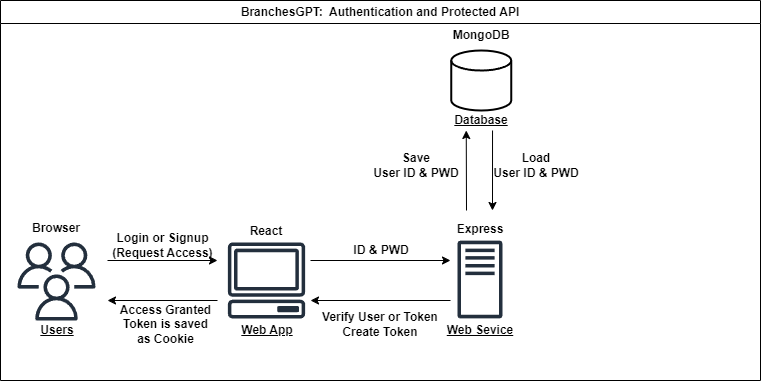

The diagram above was exported from draw.io. Its source (the exported page's mxGraphModel, read from the mxfile embedded in the PNG):
<mxGraphModel dx="1098" dy="854" grid="1" gridSize="10" guides="1" tooltips="1" connect="1" arrows="1" fold="1" page="1" pageScale="1" pageWidth="1169" pageHeight="827" math="0" shadow="0">
  <root>
    <mxCell id="0" />
    <mxCell id="1" parent="0" />
    <mxCell id="WpwVwKByF3UNIcM4Ep1F-1" value="" style="sketch=0;outlineConnect=0;fontColor=#232F3E;gradientColor=none;fillColor=#232F3D;strokeColor=none;dashed=0;verticalLabelPosition=bottom;verticalAlign=top;align=center;html=1;fontSize=12;fontStyle=1;aspect=fixed;pointerEvents=1;shape=mxgraph.aws4.traditional_server;" parent="1" vertex="1">
      <mxGeometry x="677" y="340" width="45" height="78" as="geometry" />
    </mxCell>
    <mxCell id="WpwVwKByF3UNIcM4Ep1F-4" value="" style="sketch=0;outlineConnect=0;fontColor=#232F3E;gradientColor=none;fillColor=#232F3D;strokeColor=none;dashed=0;verticalLabelPosition=bottom;verticalAlign=top;align=center;html=1;fontSize=12;fontStyle=1;aspect=fixed;pointerEvents=1;shape=mxgraph.aws4.client;" parent="1" vertex="1">
      <mxGeometry x="447" y="342" width="78" height="76" as="geometry" />
    </mxCell>
    <mxCell id="WpwVwKByF3UNIcM4Ep1F-5" value="" style="sketch=0;outlineConnect=0;fontColor=#232F3E;gradientColor=none;fillColor=#232F3D;strokeColor=none;dashed=0;verticalLabelPosition=bottom;verticalAlign=top;align=center;html=1;fontSize=12;fontStyle=1;aspect=fixed;pointerEvents=1;shape=mxgraph.aws4.users;" parent="1" vertex="1">
      <mxGeometry x="237" y="342" width="78" height="78" as="geometry" />
    </mxCell>
    <mxCell id="WpwVwKByF3UNIcM4Ep1F-6" value="" style="endArrow=classic;html=1;rounded=0;fontStyle=1" parent="1" edge="1">
      <mxGeometry width="50" height="50" relative="1" as="geometry">
        <mxPoint x="327" y="360" as="sourcePoint" />
        <mxPoint x="437" y="360" as="targetPoint" />
      </mxGeometry>
    </mxCell>
    <mxCell id="WpwVwKByF3UNIcM4Ep1F-7" value="" style="endArrow=classic;html=1;rounded=0;fontStyle=1" parent="1" edge="1">
      <mxGeometry width="50" height="50" relative="1" as="geometry">
        <mxPoint x="437" y="400" as="sourcePoint" />
        <mxPoint x="327" y="400" as="targetPoint" />
      </mxGeometry>
    </mxCell>
    <mxCell id="WpwVwKByF3UNIcM4Ep1F-10" value="" style="endArrow=classic;html=1;rounded=0;fontStyle=1" parent="1" edge="1">
      <mxGeometry width="50" height="50" relative="1" as="geometry">
        <mxPoint x="530" y="360" as="sourcePoint" />
        <mxPoint x="670" y="360" as="targetPoint" />
      </mxGeometry>
    </mxCell>
    <mxCell id="WpwVwKByF3UNIcM4Ep1F-12" value="" style="endArrow=classic;html=1;rounded=0;fontStyle=1" parent="1" edge="1">
      <mxGeometry width="50" height="50" relative="1" as="geometry">
        <mxPoint x="670" y="400" as="sourcePoint" />
        <mxPoint x="530" y="400" as="targetPoint" />
      </mxGeometry>
    </mxCell>
    <mxCell id="WpwVwKByF3UNIcM4Ep1F-16" value="&lt;span&gt;&lt;u&gt;Users&lt;/u&gt;&lt;/span&gt;" style="text;html=1;align=center;verticalAlign=middle;whiteSpace=wrap;rounded=0;fontStyle=1" parent="1" vertex="1">
      <mxGeometry x="237" y="420" width="80" height="20" as="geometry" />
    </mxCell>
    <mxCell id="WpwVwKByF3UNIcM4Ep1F-17" value="&lt;span&gt;&lt;u&gt;Web App&lt;/u&gt;&lt;/span&gt;" style="text;html=1;align=center;verticalAlign=middle;whiteSpace=wrap;rounded=0;fontStyle=1" parent="1" vertex="1">
      <mxGeometry x="447" y="420" width="80" height="20" as="geometry" />
    </mxCell>
    <mxCell id="WpwVwKByF3UNIcM4Ep1F-18" value="&lt;span&gt;&lt;u&gt;Web Sevice&lt;/u&gt;&lt;/span&gt;" style="text;html=1;align=center;verticalAlign=middle;whiteSpace=wrap;rounded=0;fontStyle=1" parent="1" vertex="1">
      <mxGeometry x="659.5" y="420" width="80" height="20" as="geometry" />
    </mxCell>
    <mxCell id="WpwVwKByF3UNIcM4Ep1F-19" value="React" style="text;html=1;align=center;verticalAlign=middle;whiteSpace=wrap;rounded=0;fontStyle=1" parent="1" vertex="1">
      <mxGeometry x="446" y="320" width="80" height="22" as="geometry" />
    </mxCell>
    <mxCell id="WpwVwKByF3UNIcM4Ep1F-21" value="Express" style="text;html=1;align=center;verticalAlign=middle;whiteSpace=wrap;rounded=0;fontStyle=1" parent="1" vertex="1">
      <mxGeometry x="665.75" y="316" width="67.5" height="26" as="geometry" />
    </mxCell>
    <mxCell id="WpwVwKByF3UNIcM4Ep1F-22" value="" style="strokeWidth=2;html=1;shape=mxgraph.flowchart.database;whiteSpace=wrap;fontStyle=1" parent="1" vertex="1">
      <mxGeometry x="670.75" y="150" width="60" height="60" as="geometry" />
    </mxCell>
    <mxCell id="WpwVwKByF3UNIcM4Ep1F-23" value="&lt;span&gt;&lt;u&gt;Database&lt;/u&gt;&lt;/span&gt;" style="text;html=1;align=center;verticalAlign=middle;whiteSpace=wrap;rounded=0;fontStyle=1" parent="1" vertex="1">
      <mxGeometry x="670.75" y="210" width="60" height="20" as="geometry" />
    </mxCell>
    <mxCell id="WpwVwKByF3UNIcM4Ep1F-24" value="MongoDB" style="text;html=1;align=center;verticalAlign=middle;whiteSpace=wrap;rounded=0;fontStyle=1" parent="1" vertex="1">
      <mxGeometry x="670.75" y="120" width="60" height="30" as="geometry" />
    </mxCell>
    <mxCell id="WpwVwKByF3UNIcM4Ep1F-27" value="" style="endArrow=classic;html=1;rounded=0;fontStyle=1;entryX=0.25;entryY=1;entryDx=0;entryDy=0;" parent="1" target="WpwVwKByF3UNIcM4Ep1F-23" edge="1">
      <mxGeometry width="50" height="50" relative="1" as="geometry">
        <mxPoint x="686" y="310" as="sourcePoint" />
        <mxPoint x="688" y="260" as="targetPoint" />
      </mxGeometry>
    </mxCell>
    <mxCell id="WpwVwKByF3UNIcM4Ep1F-28" value="" style="endArrow=classic;html=1;rounded=0;fontStyle=1;entryX=0.611;entryY=-0.231;entryDx=0;entryDy=0;entryPerimeter=0;exitX=0.688;exitY=1;exitDx=0;exitDy=0;exitPerimeter=0;" parent="1" source="WpwVwKByF3UNIcM4Ep1F-23" edge="1">
      <mxGeometry width="50" height="50" relative="1" as="geometry">
        <mxPoint x="712" y="270" as="sourcePoint" />
        <mxPoint x="711.9925000000001" y="309.9939999999999" as="targetPoint" />
      </mxGeometry>
    </mxCell>
    <mxCell id="WpwVwKByF3UNIcM4Ep1F-29" value="&lt;div&gt;Save&lt;/div&gt;User ID &amp;amp;&amp;nbsp;&lt;span style=&quot;background-color: initial;&quot;&gt;PWD&lt;/span&gt;" style="text;html=1;align=center;verticalAlign=middle;whiteSpace=wrap;rounded=0;fontStyle=1" parent="1" vertex="1">
      <mxGeometry x="590" y="250" width="92" height="30" as="geometry" />
    </mxCell>
    <mxCell id="WpwVwKByF3UNIcM4Ep1F-30" value="Load&lt;div&gt;User ID &amp;amp; PWD&lt;/div&gt;" style="text;html=1;align=center;verticalAlign=middle;whiteSpace=wrap;rounded=0;fontStyle=1" parent="1" vertex="1">
      <mxGeometry x="712" y="250" width="88" height="30" as="geometry" />
    </mxCell>
    <mxCell id="WpwVwKByF3UNIcM4Ep1F-36" value="BranchesGPT:&amp;nbsp; Authentication and Protected API" style="swimlane;whiteSpace=wrap;html=1;" parent="1" vertex="1">
      <mxGeometry x="220" y="100" width="760" height="380" as="geometry" />
    </mxCell>
    <mxCell id="WpwVwKByF3UNIcM4Ep1F-8" value="Login or Signup&lt;div&gt;(Request Access)&lt;/div&gt;" style="text;html=1;align=center;verticalAlign=middle;whiteSpace=wrap;rounded=0;fontStyle=1" parent="WpwVwKByF3UNIcM4Ep1F-36" vertex="1">
      <mxGeometry x="110.5" y="230" width="103" height="30" as="geometry" />
    </mxCell>
    <mxCell id="Kjvt2RrEgrq2zR1HoUx6-3" value="&lt;b&gt;Browser&lt;/b&gt;" style="text;html=1;align=center;verticalAlign=middle;whiteSpace=wrap;rounded=0;" parent="WpwVwKByF3UNIcM4Ep1F-36" vertex="1">
      <mxGeometry x="26" y="220" width="60" height="16" as="geometry" />
    </mxCell>
    <mxCell id="WpwVwKByF3UNIcM4Ep1F-35" value="Verify User or&amp;nbsp;&lt;span style=&quot;background-color: initial;&quot;&gt;Token&lt;/span&gt;&lt;div&gt;&lt;span style=&quot;background-color: initial;&quot;&gt;Create Token&lt;/span&gt;&lt;/div&gt;" style="text;html=1;align=center;verticalAlign=middle;whiteSpace=wrap;rounded=0;fontStyle=1" parent="WpwVwKByF3UNIcM4Ep1F-36" vertex="1">
      <mxGeometry x="321.25" y="314" width="117.5" height="20" as="geometry" />
    </mxCell>
    <mxCell id="WpwVwKByF3UNIcM4Ep1F-9" value="Access Granted&lt;div&gt;Token is saved as Cookie&lt;/div&gt;" style="text;html=1;align=center;verticalAlign=middle;whiteSpace=wrap;rounded=0;fontStyle=1" parent="WpwVwKByF3UNIcM4Ep1F-36" vertex="1">
      <mxGeometry x="116.5" y="314" width="97" height="20" as="geometry" />
    </mxCell>
    <mxCell id="WpwVwKByF3UNIcM4Ep1F-26" value="&lt;span style=&quot;background-color: initial;&quot;&gt;ID &amp;amp; PWD&lt;/span&gt;" style="text;html=1;align=center;verticalAlign=middle;whiteSpace=wrap;rounded=0;fontStyle=1" parent="WpwVwKByF3UNIcM4Ep1F-36" vertex="1">
      <mxGeometry x="321.25" y="240" width="120" height="20" as="geometry" />
    </mxCell>
  </root>
</mxGraphModel>